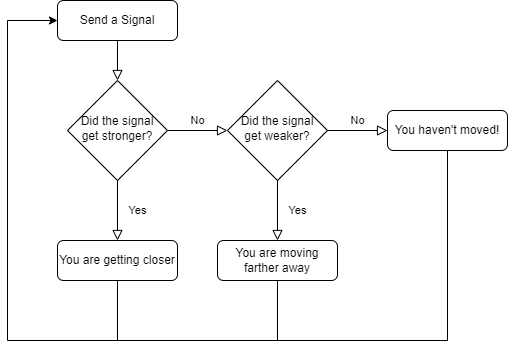

The diagram above was exported from draw.io. Its source (the exported page's mxGraphModel, read from the mxfile embedded in the PNG):
<mxGraphModel dx="1422" dy="786" grid="1" gridSize="10" guides="1" tooltips="1" connect="1" arrows="1" fold="1" page="1" pageScale="1" pageWidth="827" pageHeight="1169" math="0" shadow="0">
  <root>
    <mxCell id="WIyWlLk6GJQsqaUBKTNV-0" />
    <mxCell id="WIyWlLk6GJQsqaUBKTNV-1" parent="WIyWlLk6GJQsqaUBKTNV-0" />
    <mxCell id="WIyWlLk6GJQsqaUBKTNV-2" value="" style="rounded=0;html=1;jettySize=auto;orthogonalLoop=1;fontSize=11;endArrow=block;endFill=0;endSize=8;strokeWidth=1;shadow=0;labelBackgroundColor=none;edgeStyle=orthogonalEdgeStyle;" parent="WIyWlLk6GJQsqaUBKTNV-1" source="WIyWlLk6GJQsqaUBKTNV-3" target="WIyWlLk6GJQsqaUBKTNV-6" edge="1">
      <mxGeometry relative="1" as="geometry" />
    </mxCell>
    <mxCell id="WIyWlLk6GJQsqaUBKTNV-3" value="Send a Signal" style="rounded=1;whiteSpace=wrap;html=1;fontSize=12;glass=0;strokeWidth=1;shadow=0;" parent="WIyWlLk6GJQsqaUBKTNV-1" vertex="1">
      <mxGeometry x="160" y="80" width="120" height="40" as="geometry" />
    </mxCell>
    <mxCell id="WIyWlLk6GJQsqaUBKTNV-4" value="Yes" style="rounded=0;html=1;jettySize=auto;orthogonalLoop=1;fontSize=11;endArrow=block;endFill=0;endSize=8;strokeWidth=1;shadow=0;labelBackgroundColor=none;edgeStyle=orthogonalEdgeStyle;entryX=0.5;entryY=0;entryDx=0;entryDy=0;" parent="WIyWlLk6GJQsqaUBKTNV-1" source="WIyWlLk6GJQsqaUBKTNV-6" target="WIyWlLk6GJQsqaUBKTNV-11" edge="1">
      <mxGeometry y="20" relative="1" as="geometry">
        <mxPoint as="offset" />
        <mxPoint x="220" y="290" as="targetPoint" />
      </mxGeometry>
    </mxCell>
    <mxCell id="WIyWlLk6GJQsqaUBKTNV-5" value="No" style="edgeStyle=orthogonalEdgeStyle;rounded=0;html=1;jettySize=auto;orthogonalLoop=1;fontSize=11;endArrow=block;endFill=0;endSize=8;strokeWidth=1;shadow=0;labelBackgroundColor=none;entryX=0;entryY=0.5;entryDx=0;entryDy=0;" parent="WIyWlLk6GJQsqaUBKTNV-1" source="WIyWlLk6GJQsqaUBKTNV-6" target="wGkPUw7N2A1NerBvqdMU-0" edge="1">
      <mxGeometry y="10" relative="1" as="geometry">
        <mxPoint as="offset" />
        <mxPoint x="320" y="210" as="targetPoint" />
      </mxGeometry>
    </mxCell>
    <mxCell id="WIyWlLk6GJQsqaUBKTNV-6" value="Did the signal get stronger?" style="rhombus;whiteSpace=wrap;html=1;shadow=0;fontFamily=Helvetica;fontSize=12;align=center;strokeWidth=1;spacing=6;spacingTop=-4;" parent="WIyWlLk6GJQsqaUBKTNV-1" vertex="1">
      <mxGeometry x="170" y="160" width="100" height="100" as="geometry" />
    </mxCell>
    <mxCell id="WIyWlLk6GJQsqaUBKTNV-11" value="You are getting closer" style="rounded=1;whiteSpace=wrap;html=1;fontSize=12;glass=0;strokeWidth=1;shadow=0;" parent="WIyWlLk6GJQsqaUBKTNV-1" vertex="1">
      <mxGeometry x="160" y="320" width="120" height="40" as="geometry" />
    </mxCell>
    <mxCell id="WIyWlLk6GJQsqaUBKTNV-12" value="You are moving farther away" style="rounded=1;whiteSpace=wrap;html=1;fontSize=12;glass=0;strokeWidth=1;shadow=0;" parent="WIyWlLk6GJQsqaUBKTNV-1" vertex="1">
      <mxGeometry x="320" y="320" width="120" height="40" as="geometry" />
    </mxCell>
    <mxCell id="wGkPUw7N2A1NerBvqdMU-0" value="Did the signal get weaker?" style="rhombus;whiteSpace=wrap;html=1;shadow=0;fontFamily=Helvetica;fontSize=12;align=center;strokeWidth=1;spacing=6;spacingTop=-4;" vertex="1" parent="WIyWlLk6GJQsqaUBKTNV-1">
      <mxGeometry x="330" y="160" width="100" height="100" as="geometry" />
    </mxCell>
    <mxCell id="wGkPUw7N2A1NerBvqdMU-2" value="Yes" style="rounded=0;html=1;jettySize=auto;orthogonalLoop=1;fontSize=11;endArrow=block;endFill=0;endSize=8;strokeWidth=1;shadow=0;labelBackgroundColor=none;edgeStyle=orthogonalEdgeStyle;exitX=0.5;exitY=1;exitDx=0;exitDy=0;entryX=0.5;entryY=0;entryDx=0;entryDy=0;" edge="1" parent="WIyWlLk6GJQsqaUBKTNV-1" source="wGkPUw7N2A1NerBvqdMU-0" target="WIyWlLk6GJQsqaUBKTNV-12">
      <mxGeometry y="20" relative="1" as="geometry">
        <mxPoint as="offset" />
        <mxPoint x="380" y="270" as="sourcePoint" />
        <mxPoint x="380" y="300" as="targetPoint" />
      </mxGeometry>
    </mxCell>
    <mxCell id="wGkPUw7N2A1NerBvqdMU-4" value="No" style="edgeStyle=orthogonalEdgeStyle;rounded=0;html=1;jettySize=auto;orthogonalLoop=1;fontSize=11;endArrow=block;endFill=0;endSize=8;strokeWidth=1;shadow=0;labelBackgroundColor=none;entryX=0;entryY=0.5;entryDx=0;entryDy=0;exitX=1;exitY=0.5;exitDx=0;exitDy=0;" edge="1" parent="WIyWlLk6GJQsqaUBKTNV-1" source="wGkPUw7N2A1NerBvqdMU-0" target="wGkPUw7N2A1NerBvqdMU-5">
      <mxGeometry y="10" relative="1" as="geometry">
        <mxPoint as="offset" />
        <mxPoint x="451" y="223" as="sourcePoint" />
        <mxPoint x="511" y="223" as="targetPoint" />
      </mxGeometry>
    </mxCell>
    <mxCell id="wGkPUw7N2A1NerBvqdMU-5" value="You haven't moved!" style="rounded=1;whiteSpace=wrap;html=1;fontSize=12;glass=0;strokeWidth=1;shadow=0;" vertex="1" parent="WIyWlLk6GJQsqaUBKTNV-1">
      <mxGeometry x="490" y="190" width="120" height="40" as="geometry" />
    </mxCell>
    <mxCell id="wGkPUw7N2A1NerBvqdMU-7" value="" style="endArrow=classic;html=1;rounded=0;exitX=0.5;exitY=1;exitDx=0;exitDy=0;entryX=0;entryY=0.5;entryDx=0;entryDy=0;" edge="1" parent="WIyWlLk6GJQsqaUBKTNV-1" source="WIyWlLk6GJQsqaUBKTNV-11" target="WIyWlLk6GJQsqaUBKTNV-3">
      <mxGeometry width="50" height="50" relative="1" as="geometry">
        <mxPoint x="390" y="430" as="sourcePoint" />
        <mxPoint x="440" y="380" as="targetPoint" />
        <Array as="points">
          <mxPoint x="220" y="420" />
          <mxPoint x="110" y="420" />
          <mxPoint x="110" y="100" />
        </Array>
      </mxGeometry>
    </mxCell>
    <mxCell id="wGkPUw7N2A1NerBvqdMU-8" value="" style="endArrow=none;html=1;rounded=0;entryX=0.5;entryY=1;entryDx=0;entryDy=0;" edge="1" parent="WIyWlLk6GJQsqaUBKTNV-1" target="WIyWlLk6GJQsqaUBKTNV-12">
      <mxGeometry width="50" height="50" relative="1" as="geometry">
        <mxPoint x="220" y="420" as="sourcePoint" />
        <mxPoint x="440" y="380" as="targetPoint" />
        <Array as="points">
          <mxPoint x="380" y="420" />
        </Array>
      </mxGeometry>
    </mxCell>
    <mxCell id="wGkPUw7N2A1NerBvqdMU-9" value="" style="endArrow=none;html=1;rounded=0;entryX=0.5;entryY=1;entryDx=0;entryDy=0;" edge="1" parent="WIyWlLk6GJQsqaUBKTNV-1" target="wGkPUw7N2A1NerBvqdMU-5">
      <mxGeometry width="50" height="50" relative="1" as="geometry">
        <mxPoint x="380" y="420" as="sourcePoint" />
        <mxPoint x="440" y="380" as="targetPoint" />
        <Array as="points">
          <mxPoint x="550" y="420" />
        </Array>
      </mxGeometry>
    </mxCell>
  </root>
</mxGraphModel>